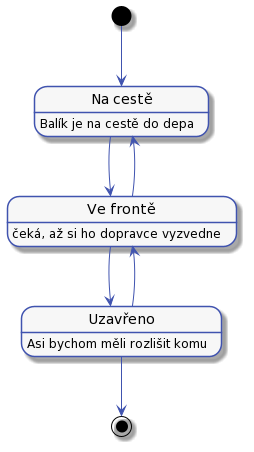

The diagram above was rendered by PlantUML. Its source (embedded in the PNG):
@startuml
'výchozí barva pozadí prvků
'například pozadí aktivity, kerou dělá dispečer
!$col1 = "#F7F7F7"

'barva pozadí aktivit, které děla systém
'například aktivita, že se zobrazí stránka S-203
!$col2 = "#CDDDFF"

'barva okraje prvků a šipek
!$col4 = "#4053AF"

skinparam activity {
    BorderColor $col4
    ArrowColor $col4
    FontName Roboto
    BackgroundColor $col1
    StartColor $col4
    EndColor $col4
}

skinparam activityDiamond {
    BorderColor $col4
    ArrowColor $col4
    FontName Roboto
    BackgroundColor $col1
}

skinparam actor {
    BorderColor $col4
    ArrowColor $col4
    FontName Roboto
    BackgroundColor $col1
}

skinparam useCase {
    BorderColor $col4
    ArrowColor $col4
    FontName Roboto
    BackgroundColor $col1
}

skinparam state {
    BorderColor $col4
    ArrowColor $col4
    FontName Roboto
    BackgroundColor $col1
}

skinparam sequence {
    ParticipantBorderColor $col4
    ParticipantBackgroundColor $col1
}

skinparam note {
    BorderColor $col4
    BackgroundColor $col1
}

skinparam object {
    BorderColor $col4
    BackgroundColor $col1
}

skinparam class {
    BorderColor $col4
    BackgroundColor $col1
}


hide empty description

state "Na cestě" as delivering
delivering: Balík je na cestě do depa

state "Ve frontě" as inQueue
inQueue: čeká, až si ho dopravce vyzvedne

state "Uzavřeno" as closed
closed: Asi bychom měli rozlišit komu
  
[*] --> delivering
delivering --> inQueue
inQueue --> delivering

inQueue --> closed
closed --> inQueue

closed --> [*]
@enduml